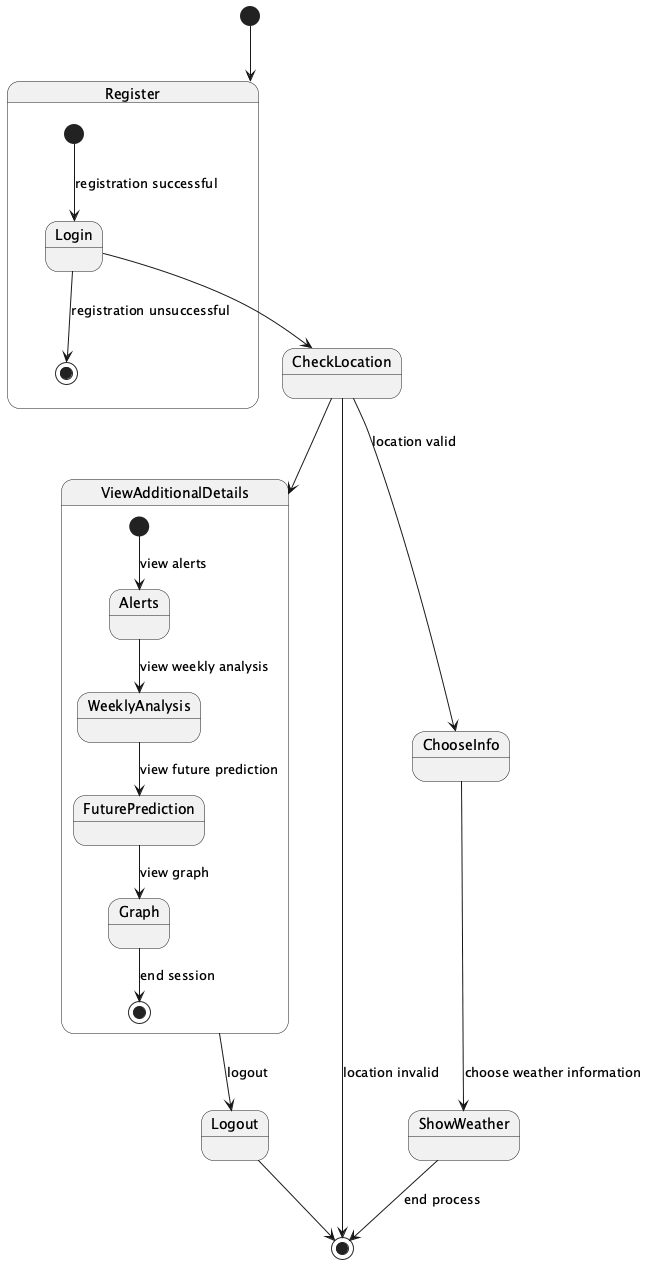

The diagram above was rendered by PlantUML. Its source (embedded in the PNG):
@startuml
[*] --> Register

state Register {
  [*] --> Login : registration successful
  Login --> [*] : registration unsuccessful
}

Login --> CheckLocation
CheckLocation --> [*] : location invalid
CheckLocation --> ChooseInfo : location valid

ChooseInfo --> ShowWeather : choose weather information
ShowWeather --> [*] : end process

state ViewAdditionalDetails {
  [*] --> Alerts : view alerts
  Alerts --> WeeklyAnalysis : view weekly analysis
  WeeklyAnalysis --> FuturePrediction : view future prediction
  FuturePrediction --> Graph : view graph
  Graph --> [*] : end session
}

CheckLocation --> ViewAdditionalDetails
ViewAdditionalDetails --> Logout : logout

Logout --> [*]
@enduml